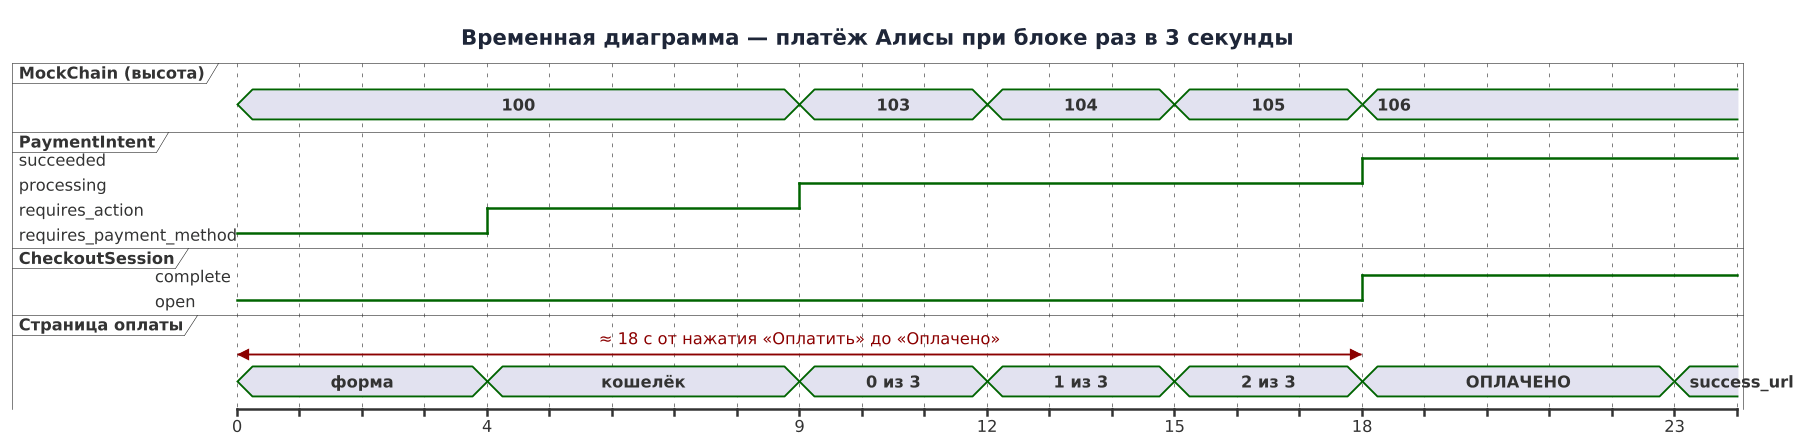

The diagram above was rendered by PlantUML. Its source (embedded in the PNG):
@startuml timing
!include _style.iuml
title Временная диаграмма — платёж Алисы при блоке раз в 3 секунды

concise "MockChain (высота)" as H
robust "PaymentIntent" as PI
robust "CheckoutSession" as CS
concise "Страница оплаты" as P

@0
H is "100"
PI is requires_payment_method
CS is open
P is "форма"

@4
PI is requires_action
P is "кошелёк"

@9
H is "103"
PI is processing
P is "0 из 3"

@12
H is "104"
P is "1 из 3"

@15
H is "105"
P is "2 из 3"

@18
H is "106"
PI is succeeded
CS is complete
P is "ОПЛАЧЕНО"

@23
P is "success_url"

@0 <-> @18 : ≈ 18 с от нажатия «Оплатить» до «Оплачено»
@enduml